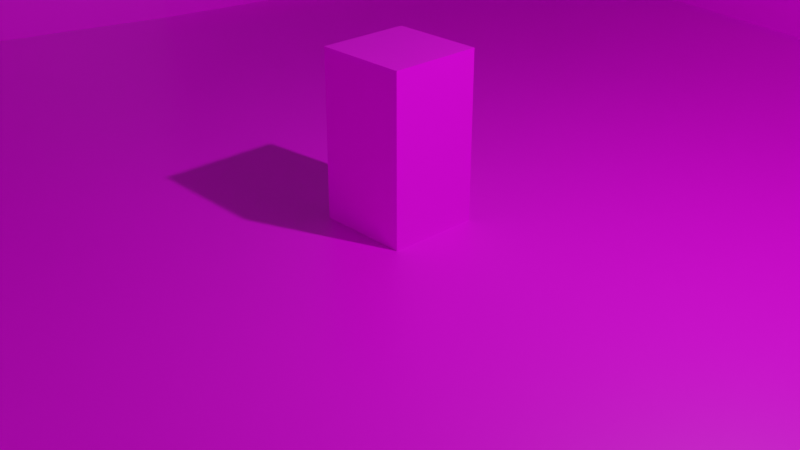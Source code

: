 # Source: level.blend  (saved by Blender 2.93.20; exported with 4.5.12 LTS)
import bpy
from mathutils import Matrix  # noqa: F401  (used for matrix-valued properties, if any)

bpy.ops.wm.read_factory_settings(use_empty=True)
scene = bpy.context.scene
scene.name = 'Scene'

# ---- collections
col_collection = bpy.data.collections.new('Collection'); scene.collection.children.link(col_collection)

# ---- images (referenced by path relative to the original .blend; pixels are not part of the script)
import os
ASSET_DIR = os.environ.get("B2B_ASSET_DIR", "")  # directory of the original .blend (textures are referenced by path, not embedded)
HERE = os.path.dirname(os.path.abspath(__file__))  # packed textures are extracted next to this script under _unpacked/

def load_image(name, relpath, width, height, colorspace="sRGB"):
    """Load a texture the original file referenced (path relative to the .blend, or extracted next to this script)."""
    p = next((c for c in (os.path.join(HERE, relpath), os.path.join(ASSET_DIR, relpath)) if relpath and os.path.exists(c)), "")
    if p:
        img = bpy.data.images.load(p, check_existing=True)
        img.name = name
    else:  # same state as the original file: an image datablock whose file is absent (Cycles renders it pink)
        img = bpy.data.images.new(name, width, height)
        img.source = "FILE"
        img.filepath = "//" + (relpath or name)
    img.colorspace_settings.name = colorspace
    return img
img_untitled = load_image('Untitled', '', 1024, 1024, 'sRGB')

# ---- materials (node trees are filled in below, after node groups)
mat_material = bpy.data.materials.new('Material')
mat_material.alpha_threshold = 0.0
mat_material.use_transparent_shadow = False
mat_material.line_color = (0.0, 0.0, 0.0, 1.0)

# ---- material node trees
mat_material.use_nodes = True; mat_material.node_tree.nodes.clear()
_N = mat_material.node_tree.nodes; _L = mat_material.node_tree.links
n0 = _N.new('ShaderNodeOutputMaterial'); n0.name = 'Material Output'; n0.location = (300, 300)
n1 = _N.new('ShaderNodeBsdfPrincipled'); n1.name = 'Principled BSDF'; n1.location = (10, 300)
n1.distribution = 'GGX'
n1.subsurface_method = 'BURLEY'
n1.inputs[2].default_value = 0.4
n1.inputs[3].default_value = 1.45
n1.inputs[27].default_value = (0.0, 0.0, 0.0, 1.0)
n1.inputs[28].default_value = 1.0
n2 = _N.new('ShaderNodeTexImage'); n2.name = 'Image Texture'; n2.location = (-557, 238)
n2.image = img_untitled
_L.new(n1.outputs[0], n0.inputs[0])
_L.new(n2.outputs[0], n1.inputs[0])
n0.is_active_output = True

# ---- world
world_world = bpy.data.worlds.new('World'); scene.world = world_world
world_world.use_nodes = True; world_world.node_tree.nodes.clear()
_N = world_world.node_tree.nodes; _L = world_world.node_tree.links
n0 = _N.new('ShaderNodeOutputWorld'); n0.name = 'World Output'; n0.location = (300, 300)
n1 = _N.new('ShaderNodeBackground'); n1.name = 'Background'; n1.location = (10, 300)
n1.inputs[0].default_value = (0.05088, 0.05088, 0.05088, 1.0)
_L.new(n1.outputs[0], n0.inputs[0])
n0.is_active_output = True
world_world.color = (0.05088, 0.05088, 0.05088)
world_world.use_sun_shadow = False
world_world.sun_shadow_jitter_overblur = 0.0

# ---- cameras
cam_camera = bpy.data.cameras.new('Camera')
cam_camera.clip_end = 100.0
cam_camera.ortho_scale = 7.314

# ---- lights
light_light = bpy.data.lights.new('Light', 'POINT')
light_light.transmission_factor = 0.0
light_light.energy = 1000.0
light_light.shadow_soft_size = 0.1
light_light.shadow_maximum_resolution = 0.006
light_light.use_absolute_resolution = True

# ---- meshes
me_cube = bpy.data.meshes.new('Cube')
me_cube.from_pydata([(0.5, 0.5, 1.8), (0.5, 0.5, 0.0), (0.5, -0.5, 1.8), (0.5, -0.5, 0.0), (-0.5, 0.5, 1.8), (-0.5, 0.5, 0.0), (-0.5, -0.5, 1.8), (-0.5, -0.5, 0.0)], [], [(0, 4, 6, 2), (3, 2, 6, 7), (7, 6, 4, 5), (5, 1, 3, 7), (1, 0, 2, 3), (5, 4, 0, 1)])
_uv = me_cube.uv_layers.new(name='UVMap')
_uv.uv.foreach_set('vector', [0.625, 0.5, 0.875, 0.5, 0.875, 0.75, 0.625, 0.75, 0.375, 0.75, 0.625, 0.75, 0.625, 1.0, 0.375, 1.0, 0.375, 0.0, 0.625, 0.0, 0.625, 0.25, 0.375, 0.25, 0.125, 0.5, 0.375, 0.5, 0.375, 0.75, 0.125, 0.75, 0.375, 0.5, 0.625, 0.5, 0.625, 0.75, 0.375, 0.75, 0.375, 0.25, 0.625, 0.25, 0.625, 0.5, 0.375, 0.5])
me_cube.materials.append(mat_material)
me_cube.use_remesh_preserve_volume = False
me_cube.use_remesh_preserve_attributes = False
me_cube.use_mirror_vertex_groups = False
me_cube.update()
me_plane = bpy.data.meshes.new('Plane')
me_plane.from_pydata([(-0.5426, -1.244, 0.1323), (1.257, -1.403, 0.1323), (1.27, 1.323, 0.1323), (-1.628, 0.4367, 0.1323), (1.125, 0.3441, 0.1323), (-1.217, -0.4102, 0.1323), (1.641, -0.3705, 0.1323), (-0.7014, -0.7014, 0.1323), (0.1059, -1.522, 0.1323), (1.747, 0.794, 0.1323), (0.2117, 1.098, 0.1323), (-1.8, 1.032, 0.1323), (1.151, 0.01323, 0.1323), (-1.045, 0.3044, 0.1323), (1.707, -1.006, 0.1323), (-0.01323, -0.8337, 0.1323), (0.6617, -0.7543, 0.1323), (-0.8866, 1.297, 0.1323), (1.747, 0.794, 0.0), (1.27, 1.323, 0.0), (1.151, 0.01323, 0.0), (1.125, 0.3441, 0.0), (-1.045, 0.3044, 0.0), (-1.217, -0.4102, 0.0), (-0.7014, -0.7014, 0.0), (0.2117, 1.098, 0.0), (-0.01323, -0.8337, 0.0), (0.6617, -0.7543, 0.0), (-0.8866, 1.297, 0.0), (-0.5426, -1.244, 0.7545), (1.257, -1.403, 0.7545), (1.27, 1.323, 0.7545), (-1.628, 0.4367, 0.7545), (1.125, 0.3441, 0.7545), (-1.217, -0.4102, 0.7545), (1.641, -0.3705, 0.7545), (-0.7014, -0.7014, 0.7545), (0.1059, -1.522, 0.7545), (1.747, 0.794, 0.7545), (0.2117, 1.098, 0.7545), (-1.8, 1.032, 0.7545), (1.151, 0.01323, 0.7545), (-1.045, 0.3044, 0.7545), (1.707, -1.006, 0.7545), (-0.8866, 1.297, 0.7545)], [], [(17, 11, 3), (16, 15, 8), (7, 15, 26), (25, 22, 26), (12, 4, 21), (16, 12, 20), (15, 16, 27), (13, 5, 23), (9, 2, 19), (4, 9, 18), (10, 17, 28), (2, 10, 25), (17, 13, 22), (5, 7, 24), (7, 5, 34), (7, 29, 0), (0, 37, 8), (8, 30, 1), (17, 10, 39), (9, 4, 33), (2, 9, 38), (10, 2, 31), (3, 11, 40), (6, 41, 12), (4, 12, 41), (11, 17, 44), (13, 3, 32), (5, 13, 42), (1, 43, 14), (14, 35, 6), (17, 3, 13), (7, 0, 15), (0, 8, 15), (8, 1, 16), (1, 14, 16), (14, 6, 16), (6, 12, 16), (7, 26, 24), (19, 21, 18), (21, 26, 20), (20, 26, 27), (26, 22, 24), (21, 25, 26), (24, 22, 23), (22, 25, 28), (25, 21, 19), (12, 21, 20), (16, 20, 27), (15, 27, 26), (13, 23, 22), (9, 19, 18), (4, 18, 21), (10, 28, 25), (2, 25, 19), (17, 22, 28), (5, 24, 23), (7, 34, 36), (7, 36, 29), (0, 29, 37), (8, 37, 30), (17, 39, 44), (9, 33, 38), (2, 38, 31), (10, 31, 39), (3, 40, 32), (6, 35, 41), (4, 41, 33), (11, 44, 40), (13, 32, 42), (5, 42, 34), (1, 30, 43), (14, 43, 35)])
_uv = me_plane.uv_layers.new(name='UVMap')
_uv.uv.foreach_set('vector', [0.6938, 0.5068, 0.5087, 0.5941, 0.5655, 0.7148, 0.6851, 0.2266, 0.7214, 0.3683, 0.574, 0.3976, 0.7716, 0.5068, 0.7716, 0.6576, 0.8001, 0.6576, 0.0908, 0.337, 0.3097, 0.5705, 0.5083, 0.306, 0.8302, 0.8633, 0.8302, 0.7919, 0.8017, 0.7919, 0.7716, 0.8038, 0.7716, 0.9998, 0.8001, 0.9998, 0.7716, 0.6576, 0.7716, 0.8038, 0.8001, 0.8038, 0.02871, 0.8639, 0.02871, 0.7057, 0.0002255, 0.7057, 0.8302, 0.6266, 0.8302, 0.4734, 0.8017, 0.4734, 0.8302, 0.7919, 0.8302, 0.6266, 0.8017, 0.6266, 0.8302, 0.2404, 0.8302, 0.0002254, 0.8017, 0.0002254, 0.8302, 0.4734, 0.8302, 0.2404, 0.8017, 0.2404, 0.1061, 0.6067, 0.3224, 0.6067, 0.3224, 0.5782, 0.02871, 0.7057, 0.02871, 0.5782, 0.0002254, 0.5782, 0.02871, 0.5782, 0.02871, 0.7057, 0.1056, 0.7057, 0.9075, 0.0002254, 0.9844, 0.1219, 0.9075, 0.1219, 0.9075, 0.1219, 0.9844, 0.2737, 0.9075, 0.2737, 0.9075, 0.2737, 0.9844, 0.5228, 0.9075, 0.5228, 0.8302, 0.0002254, 0.8302, 0.2404, 0.9071, 0.2404, 0.8302, 0.6266, 0.8302, 0.7919, 0.9071, 0.7919, 0.8302, 0.4734, 0.8302, 0.6266, 0.9071, 0.6266, 0.8302, 0.2404, 0.8302, 0.4734, 0.9071, 0.4734, 0.7711, 0.8448, 0.7711, 0.7114, 0.6942, 0.7114, 0.9075, 0.7894, 0.9844, 0.9233, 0.9075, 0.9233, 0.8302, 0.7919, 0.8302, 0.8633, 0.9071, 0.8633, 0.7711, 0.7114, 0.7711, 0.5068, 0.6942, 0.5068, 0.7711, 0.9733, 0.7711, 0.8448, 0.6942, 0.8448, 0.02871, 0.7057, 0.02871, 0.8639, 0.1056, 0.8639, 0.9075, 0.5228, 0.9844, 0.652, 0.9075, 0.652, 0.9075, 0.652, 0.9844, 0.7894, 0.9075, 0.7894, 0.6938, 0.5068, 0.5655, 0.7148, 0.6938, 0.7231, 0.8013, 0.4962, 0.68, 0.5063, 0.7214, 0.3683, 0.68, 0.5063, 0.574, 0.3976, 0.7214, 0.3683, 0.574, 0.3976, 0.5087, 0.1572, 0.6851, 0.2266, 0.5087, 0.1572, 0.5536, 0.03614, 0.6851, 0.2266, 0.5536, 0.03614, 0.6863, 0.0002254, 0.6851, 0.2266, 0.6863, 0.0002254, 0.8013, 0.06882, 0.6851, 0.2266, 0.7716, 0.5068, 0.8001, 0.6576, 0.8001, 0.5068, 0.0002254, 0.1224, 0.2131, 0.1134, 0.09274, 0.0002254, 0.2131, 0.1134, 0.5083, 0.306, 0.282, 0.09435, 0.282, 0.09435, 0.5083, 0.306, 0.4641, 0.1666, 0.5083, 0.306, 0.3097, 0.5705, 0.5083, 0.4569, 0.2131, 0.1134, 0.0908, 0.337, 0.5083, 0.306, 0.5083, 0.4569, 0.3097, 0.5705, 0.4677, 0.5778, 0.3097, 0.5705, 0.0908, 0.337, 0.09349, 0.5772, 0.0908, 0.337, 0.2131, 0.1134, 0.0002254, 0.1224, 0.8302, 0.8633, 0.8017, 0.7919, 0.8017, 0.8633, 0.7716, 0.8038, 0.8001, 0.9998, 0.8001, 0.8038, 0.7716, 0.6576, 0.8001, 0.8038, 0.8001, 0.6576, 0.02871, 0.8639, 0.0002255, 0.7057, 0.0002256, 0.8639, 0.8302, 0.6266, 0.8017, 0.4734, 0.8017, 0.6266, 0.8302, 0.7919, 0.8017, 0.6266, 0.8017, 0.7919, 0.8302, 0.2404, 0.8017, 0.0002254, 0.8017, 0.2404, 0.8302, 0.4734, 0.8017, 0.2404, 0.8017, 0.4734, 0.1061, 0.6067, 0.3224, 0.5782, 0.1061, 0.5782, 0.02871, 0.7057, 0.0002254, 0.5782, 0.0002255, 0.7057, 0.02871, 0.5782, 0.1056, 0.7057, 0.1056, 0.5782, 0.9075, 0.0002254, 0.9844, 0.0002254, 0.9844, 0.1219, 0.9075, 0.1219, 0.9844, 0.1219, 0.9844, 0.2737, 0.9075, 0.2737, 0.9844, 0.2737, 0.9844, 0.5228, 0.8302, 0.0002254, 0.9071, 0.2404, 0.9071, 0.0002254, 0.8302, 0.6266, 0.9071, 0.7919, 0.9071, 0.6266, 0.8302, 0.4734, 0.9071, 0.6266, 0.9071, 0.4734, 0.8302, 0.2404, 0.9071, 0.4734, 0.9071, 0.2404, 0.7711, 0.8448, 0.6942, 0.7114, 0.6942, 0.8448, 0.9075, 0.7894, 0.9844, 0.7894, 0.9844, 0.9233, 0.8302, 0.7919, 0.9071, 0.8633, 0.9071, 0.7919, 0.7711, 0.7114, 0.6942, 0.5068, 0.6942, 0.7114, 0.7711, 0.9733, 0.6942, 0.8448, 0.6942, 0.9733, 0.02871, 0.7057, 0.1056, 0.8639, 0.1056, 0.7057, 0.9075, 0.5228, 0.9844, 0.5228, 0.9844, 0.652, 0.9075, 0.652, 0.9844, 0.652, 0.9844, 0.7894])
me_plane.materials.append(mat_material)
me_plane.use_remesh_fix_poles = True
me_plane.use_remesh_preserve_attributes = False
me_plane.update()

# ---- objects
ob_cube = bpy.data.objects.new('Cube', me_cube)
ob_light = bpy.data.objects.new('Light', light_light)
ob_camera = bpy.data.objects.new('Camera', cam_camera)
ob_plane = bpy.data.objects.new('Plane', me_plane)

# ---- transforms, parenting, visibility, modifiers, constraints
ob_cube.location = (0.0, 0.0, 0.0)
ob_cube.lock_rotations_4d = False
ob_cube.empty_display_type = 'ARROWS'
ob_cube.lineart.crease_threshold = 0.0
ob_light.location = (4.076, 1.005, 5.904)
ob_light.rotation_euler = (0.6503, 0.05522, 1.866)
ob_light.lock_rotations_4d = False
ob_light.empty_display_type = 'ARROWS'
ob_light.color = (0.0, 0.0, 0.0, 0.0)
ob_light.lineart.crease_threshold = 0.0
ob_camera.location = (7.359, -6.926, 4.958)
ob_camera.rotation_euler = (1.109, 0.0, 0.8149)
ob_camera.lock_rotations_4d = False
ob_camera.empty_display_type = 'ARROWS'
ob_camera.color = (0.0, 0.0, 0.0, 0.0)
ob_camera.display_type = 'WIRE'
ob_camera.lineart.crease_threshold = 0.0
ob_plane.location = (0.0, 0.0, 0.0)
ob_plane.scale = (7.557, 7.557, 7.557)

# ---- collection membership
col_collection.objects.link(ob_cube)
col_collection.objects.link(ob_light)
col_collection.objects.link(ob_camera)
col_collection.objects.link(ob_plane)

# ---- scene / render settings (as saved in the file)
scene.camera = ob_camera
scene.frame_start = 1; scene.frame_end = 250; scene.frame_set(1)
scene.render.engine = 'BLENDER_EEVEE_NEXT'
scene.cycles.use_denoising = False
scene.cycles.samples = 128
scene.cycles.sampling_pattern = 'TABULATED_SOBOL'
scene.cycles.use_adaptive_sampling = False
scene.cycles.use_light_tree = False
scene.view_settings.view_transform = 'Filmic'
bpy.context.view_layer.update()
